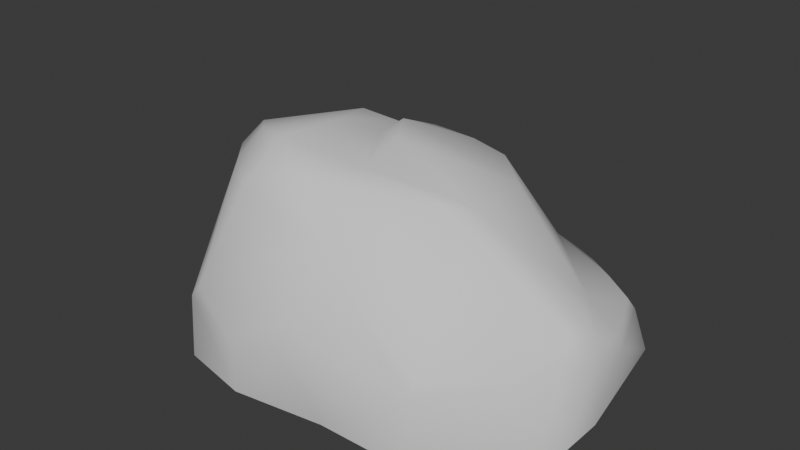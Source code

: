 # Source: rock_03.blend  (saved by Blender 4.4.32; exported with 4.5.12 LTS)
import bpy
from mathutils import Matrix  # noqa: F401  (used for matrix-valued properties, if any)

bpy.ops.wm.read_factory_settings(use_empty=True)
scene = bpy.context.scene
scene.name = 'Scene'

# ---- collections
col_rock_03 = bpy.data.collections.new('rock_03'); scene.collection.children.link(col_rock_03)

# ---- materials (node trees are filled in below, after node groups)
mat_rock_3_4 = bpy.data.materials.new('rock_3_4')

# ---- material node trees

# ---- world
world_world = bpy.data.worlds.new('World'); scene.world = world_world
world_world.use_nodes = True; world_world.node_tree.nodes.clear()
_N = world_world.node_tree.nodes; _L = world_world.node_tree.links
n0 = _N.new('ShaderNodeOutputWorld'); n0.name = 'World Output'; n0.location = (300, 300)
n1 = _N.new('ShaderNodeBackground'); n1.name = 'Background'; n1.location = (10, 300)
n1.inputs[0].default_value = (0.05088, 0.05088, 0.05088, 1.0)
_L.new(n1.outputs[0], n0.inputs[0])
n0.is_active_output = True
world_world.color = (0.05088, 0.05088, 0.05088)
world_world.sun_shadow_jitter_overblur = 0.0

# ---- meshes
me_rock_4 = bpy.data.meshes.new('Rock_4')
me_rock_4.from_pydata([(109.8, 163.8, 47.56), (137.8, 170.4, 0.0297), (58.83, 147.1, -0.01416), (-21.56, 120.4, 127.2), (132.1, 168.9, 34.98), (156.3, 169.1, 0.01008), (228.7, 123.5, -0.02443), (126.6, 154.9, 75.21), (214.0, 115.6, 52.14), (118.7, 150.5, 81.1), (178.5, 115.4, 80.92), (95.09, 137.0, 98.77), (220.7, 81.96, 83.7), (262.0, -2.258, 76.38), (257.6, -35.03, -0.02722), (217.2, 3.717, 116.6), (253.5, 1.299, 93.73), (265.1, -49.47, 98.11), (257.1, -89.73, 0.0244), (257.9, -46.6, 113.1), (261.4, -79.0, 93.42), (250.4, -59.71, 125.2), (250.0, -98.32, 107.3), (243.1, -114.2, 0.003345), (244.9, -79.06, 128.1), (229.3, -139.8, 98.37), (136.8, -76.07, 218.7), (115.0, -105.5, 228.5), (159.9, -218.9, 91.56), (155.6, -213.7, -0.01227), (166.3, -212.1, 108.6), (147.8, -229.7, 66.84), (41.29, -214.5, -0.007532), (7.057, -232.0, 77.79), (-69.16, -230.6, 0.003162), (34.22, -198.2, 195.8), (-4.489, -224.4, 109.0), (-60.28, -239.5, 69.34), (-152.1, -211.3, 79.13), (-156.4, -212.9, -0.008936), (-117.0, -228.3, 111.0), (-225.7, -109.3, 102.7), (-241.1, -98.09, -0.02284), (-293.2, -11.82, 0.01378), (-80.77, -188.6, 226.2), (-181.8, -104.3, 200.8), (-266.8, -33.2, 113.6), (-12.18, -169.8, 249.7), (-86.96, -149.3, 257.5), (-72.96, -139.7, 265.3), (6.915, -105.9, 241.3), (-160.6, -84.21, 235.6), (115.4, -88.67, 231.6), (-86.51, -33.17, 249.4), (-202.5, -43.39, 220.7), (-220.0, -63.25, 193.6), (-225.4, 48.77, 167.9), (-122.9, 42.28, 229.8), (-82.32, 56.43, 220.2), (-154.3, 80.87, 200.1), (-44.63, -17.25, 238.7), (10.75, -56.33, 260.4), (-57.75, 50.42, 206.3), (103.3, 35.15, 201.8), (-26.17, -1.026, 254.6), (47.45, 89.35, 201.6), (12.18, 78.96, 215.6), (46.58, 110.2, 177.6), (-24.99, 55.52, 229.9), (-15.79, 98.66, 196.1), (-44.83, 105.0, 148.8), (-80.04, 92.17, 191.4), (-91.23, 134.2, 119.7), (-142.6, 99.2, 187.1), (-111.0, 104.6, 182.9), (-162.4, 128.0, 122.6), (-42.74, 167.5, 97.86), (-13.36, 203.2, -0.007922), (-106.0, 192.9, 89.6), (-42.77, 201.5, 46.15), (-103.2, 205.4, 69.96), (-173.8, 207.4, 0.05957), (-177.6, 204.2, 71.82), (-184.1, 187.2, 93.52), (-235.6, 154.0, 92.08), (-238.7, 177.2, 50.63), (-217.3, 188.9, -0.02463), (-253.1, 154.6, 72.99), (-285.5, 113.6, 41.78), (-302.1, 61.94, 0.005896), (-279.5, 118.3, 64.5), (-296.5, 90.4, 41.03), (-250.5, 70.42, 108.3), (-290.5, 71.92, 72.67), (-269.1, 18.18, 107.1)], [], [(0, 1, 2), (2, 3, 0), (1, 0, 4), (4, 5, 1), (4, 6, 5), (4, 0, 7), (8, 6, 4), (4, 7, 8), (9, 7, 0), (0, 3, 9), (7, 9, 10), (10, 8, 7), (11, 10, 9), (11, 9, 3), (10, 12, 8), (6, 8, 13), (13, 8, 12), (13, 14, 6), (15, 12, 10), (10, 11, 15), (12, 16, 13), (16, 12, 15), (17, 14, 13), (17, 13, 16), (18, 14, 17), (16, 19, 17), (19, 16, 15), (17, 20, 18), (17, 19, 21), (21, 20, 17), (15, 21, 19), (22, 18, 20), (23, 18, 22), (20, 21, 24), (24, 22, 20), (22, 25, 23), (25, 22, 24), (24, 21, 26), (26, 21, 15), (24, 27, 25), (26, 27, 24), (28, 23, 25), (29, 23, 28), (25, 27, 30), (25, 30, 28), (28, 31, 29), (32, 29, 31), (31, 33, 32), (33, 31, 28), (34, 32, 33), (28, 30, 35), (35, 30, 27), (28, 36, 33), (35, 36, 28), (33, 37, 34), (37, 33, 36), (38, 34, 37), (39, 34, 38), (36, 40, 37), (40, 38, 37), (35, 40, 36), (39, 38, 41), (41, 38, 40), (41, 42, 39), (43, 42, 41), (44, 40, 35), (40, 45, 41), (44, 45, 40), (41, 46, 43), (46, 41, 45), (35, 47, 44), (27, 47, 35), (45, 44, 48), (44, 47, 49), (49, 48, 44), (50, 47, 27), (50, 49, 47), (51, 48, 49), (48, 51, 45), (27, 52, 50), (27, 26, 52), (49, 53, 51), (53, 49, 50), (45, 51, 54), (54, 51, 53), (54, 55, 45), (45, 55, 46), (55, 54, 56), (56, 46, 55), (53, 57, 54), (56, 54, 57), (57, 53, 58), (57, 59, 56), (58, 59, 57), (50, 60, 53), (58, 53, 60), (50, 52, 61), (60, 50, 61), (26, 61, 52), (60, 62, 58), (61, 26, 63), (15, 63, 26), (61, 64, 60), (63, 64, 61), (62, 60, 64), (63, 15, 65), (65, 15, 11), (66, 64, 63), (63, 65, 66), (11, 67, 65), (66, 65, 67), (67, 11, 3), (68, 64, 66), (64, 68, 62), (66, 69, 68), (67, 69, 66), (62, 68, 69), (69, 67, 70), (69, 70, 62), (3, 70, 67), (71, 58, 62), (62, 70, 71), (59, 58, 71), (70, 3, 72), (71, 73, 59), (73, 56, 59), (71, 70, 74), (73, 71, 74), (72, 74, 70), (75, 73, 74), (74, 72, 75), (56, 73, 75), (72, 3, 76), (3, 2, 76), (76, 2, 77), (76, 78, 72), (75, 72, 78), (77, 79, 76), (80, 79, 77), (76, 79, 80), (80, 78, 76), (77, 81, 80), (78, 80, 82), (82, 80, 81), (78, 83, 75), (82, 83, 78), (75, 83, 84), (84, 83, 82), (85, 82, 81), (81, 86, 85), (82, 87, 84), (87, 82, 85), (88, 85, 86), (87, 85, 88), (86, 89, 88), (84, 87, 90), (88, 90, 87), (88, 89, 91), (90, 88, 91), (91, 89, 43), (90, 92, 84), (84, 92, 75), (75, 92, 56), (91, 93, 90), (43, 93, 91), (92, 90, 93), (93, 43, 46), (56, 92, 94), (93, 94, 92), (94, 46, 56), (46, 94, 93)])
me_rock_4.polygons.foreach_set('use_smooth', [True] * 171)
_uv = me_rock_4.uv_layers.new(name='UVmap_0')
_uv.uv.foreach_set('vector', [0.4998, 0.2417, 0.5303, 0.2114, 0.5479, 0.2812, 0.5479, 0.2812, 0.457, 0.3789, 0.4998, 0.2417, 0.5303, 0.2114, 0.4998, 0.2417, 0.5049, 0.2153, 0.5049, 0.2153, 0.5254, 0.1885, 0.5303, 0.2114, 0.5049, 0.2153, 0.4846, 0.1133, 0.5254, 0.1885, 0.5049, 0.2153, 0.4998, 0.2417, 0.4749, 0.2334, 0.4573, 0.1494, 0.4846, 0.1133, 0.5049, 0.2153, 0.5049, 0.2153, 0.4749, 0.2334, 0.4573, 0.1494, 0.4746, 0.2437, 0.4749, 0.2334, 0.4998, 0.2417, 0.4998, 0.2417, 0.457, 0.3789, 0.4746, 0.2437, 0.4749, 0.2334, 0.4746, 0.2437, 0.45, 0.188, 0.45, 0.188, 0.4573, 0.1494, 0.4749, 0.2334, 0.4663, 0.2651, 0.45, 0.188, 0.4746, 0.2437, 0.4663, 0.2651, 0.4746, 0.2437, 0.457, 0.3789, 0.45, 0.188, 0.4216, 0.1519, 0.4573, 0.1494, 0.4846, 0.1133, 0.4573, 0.1494, 0.3542, 0.1035, 0.3542, 0.1035, 0.4573, 0.1494, 0.4216, 0.1519, 0.3542, 0.1035, 0.3418, 0.0293, 0.4846, 0.1133, 0.3547, 0.1504, 0.4216, 0.1519, 0.45, 0.188, 0.45, 0.188, 0.4663, 0.2651, 0.3547, 0.1504, 0.4216, 0.1519, 0.3552, 0.1172, 0.3542, 0.1035, 0.3552, 0.1172, 0.4216, 0.1519, 0.3547, 0.1504, 0.3101, 0.104, 0.3418, 0.0293, 0.3542, 0.1035, 0.3101, 0.104, 0.3542, 0.1035, 0.3552, 0.1172, 0.2581, 0.02441, 0.3418, 0.0293, 0.3101, 0.104, 0.3552, 0.1172, 0.3115, 0.1147, 0.3101, 0.104, 0.3115, 0.1147, 0.3552, 0.1172, 0.3547, 0.1504, 0.3101, 0.104, 0.2839, 0.09521, 0.2581, 0.02441, 0.3101, 0.104, 0.3115, 0.1147, 0.3013, 0.1191, 0.3013, 0.1191, 0.2839, 0.09521, 0.3101, 0.104, 0.3547, 0.1504, 0.3013, 0.1191, 0.3115, 0.1147, 0.2659, 0.1079, 0.2581, 0.02441, 0.2839, 0.09521, 0.196, 0.03857, 0.2581, 0.02441, 0.2659, 0.1079, 0.2839, 0.09521, 0.3013, 0.1191, 0.2852, 0.1201, 0.2852, 0.1201, 0.2659, 0.1079, 0.2839, 0.09521, 0.2659, 0.1079, 0.2249, 0.1162, 0.196, 0.03857, 0.2249, 0.1162, 0.2659, 0.1079, 0.2852, 0.1201, 0.2852, 0.1201, 0.3013, 0.1191, 0.2798, 0.229, 0.2798, 0.229, 0.3013, 0.1191, 0.3547, 0.1504, 0.2852, 0.1201, 0.2644, 0.2515, 0.2249, 0.1162, 0.2798, 0.229, 0.2644, 0.2515, 0.2852, 0.1201, 0.1487, 0.1709, 0.196, 0.03857, 0.2249, 0.1162, 0.08807, 0.1343, 0.196, 0.03857, 0.1487, 0.1709, 0.2249, 0.1162, 0.2644, 0.2515, 0.1606, 0.166, 0.2249, 0.1162, 0.1606, 0.166, 0.1487, 0.1709, 0.1487, 0.1709, 0.1261, 0.1753, 0.08807, 0.1343, 0.02423, 0.2427, 0.08807, 0.1343, 0.1261, 0.1753, 0.1261, 0.1753, 0.07562, 0.2886, 0.02423, 0.2427, 0.07562, 0.2886, 0.1261, 0.1753, 0.1487, 0.1709, 0.003956, 0.3647, 0.02423, 0.2427, 0.07562, 0.2886, 0.1487, 0.1709, 0.1606, 0.166, 0.1685, 0.2891, 0.1685, 0.2891, 0.1606, 0.166, 0.2644, 0.2515, 0.1487, 0.1709, 0.09418, 0.3018, 0.07562, 0.2886, 0.1685, 0.2891, 0.09418, 0.3018, 0.1487, 0.1709, 0.07562, 0.2886, 0.05975, 0.3501, 0.003956, 0.3647, 0.05975, 0.3501, 0.07562, 0.2886, 0.09418, 0.3018, 0.07629, 0.4355, 0.003956, 0.3647, 0.05975, 0.3501, 0.02417, 0.4653, 0.003956, 0.3647, 0.07629, 0.4355, 0.09418, 0.3018, 0.08014, 0.3994, 0.05975, 0.3501, 0.08014, 0.3994, 0.07629, 0.4355, 0.05975, 0.3501, 0.1685, 0.2891, 0.08014, 0.3994, 0.09418, 0.3018, 0.02417, 0.4653, 0.07629, 0.4355, 0.16, 0.5183, 0.16, 0.5183, 0.07629, 0.4355, 0.08014, 0.3994, 0.16, 0.5183, 0.1109, 0.5847, 0.02417, 0.4653, 0.21, 0.6489, 0.1109, 0.5847, 0.16, 0.5183, 0.1606, 0.3677, 0.08014, 0.3994, 0.1685, 0.2891, 0.08014, 0.3994, 0.2069, 0.4551, 0.16, 0.5183, 0.1606, 0.3677, 0.2069, 0.4551, 0.08014, 0.3994, 0.16, 0.5183, 0.2268, 0.5564, 0.21, 0.6489, 0.2268, 0.5564, 0.16, 0.5183, 0.2069, 0.4551, 0.1685, 0.2891, 0.1909, 0.3286, 0.1606, 0.3677, 0.2644, 0.2515, 0.1909, 0.3286, 0.1685, 0.2891, 0.2069, 0.4551, 0.1606, 0.3677, 0.191, 0.3765, 0.1606, 0.3677, 0.1909, 0.3286, 0.1987, 0.3765, 0.1987, 0.3765, 0.191, 0.3765, 0.1606, 0.3677, 0.2336, 0.3242, 0.1909, 0.3286, 0.2644, 0.2515, 0.2336, 0.3242, 0.1987, 0.3765, 0.1909, 0.3286, 0.2327, 0.4375, 0.191, 0.3765, 0.1987, 0.3765, 0.191, 0.3765, 0.2327, 0.4375, 0.2069, 0.4551, 0.2644, 0.2515, 0.2754, 0.2446, 0.2336, 0.3242, 0.2644, 0.2515, 0.2798, 0.229, 0.2754, 0.2446, 0.1987, 0.3765, 0.2825, 0.3916, 0.2327, 0.4375, 0.2825, 0.3916, 0.1987, 0.3765, 0.2336, 0.3242, 0.2069, 0.4551, 0.2327, 0.4375, 0.2498, 0.4692, 0.2498, 0.4692, 0.2327, 0.4375, 0.2825, 0.3916, 0.2498, 0.4692, 0.2306, 0.4854, 0.2069, 0.4551, 0.2069, 0.4551, 0.2306, 0.4854, 0.2268, 0.5564, 0.2306, 0.4854, 0.2498, 0.4692, 0.3081, 0.5203, 0.3081, 0.5203, 0.2268, 0.5564, 0.2306, 0.4854, 0.2825, 0.3916, 0.3342, 0.4307, 0.2498, 0.4692, 0.3081, 0.5203, 0.2498, 0.4692, 0.3342, 0.4307, 0.3342, 0.4307, 0.2825, 0.3916, 0.355, 0.4038, 0.3342, 0.4307, 0.3535, 0.4678, 0.3081, 0.5203, 0.355, 0.4038, 0.3535, 0.4678, 0.3342, 0.4307, 0.2336, 0.3242, 0.2996, 0.3701, 0.2825, 0.3916, 0.355, 0.4038, 0.2825, 0.3916, 0.2996, 0.3701, 0.2336, 0.3242, 0.2754, 0.2446, 0.2693, 0.3335, 0.2996, 0.3701, 0.2336, 0.3242, 0.2693, 0.3335, 0.2798, 0.229, 0.2693, 0.3335, 0.2754, 0.2446, 0.2996, 0.3701, 0.3589, 0.3877, 0.355, 0.4038, 0.2693, 0.3335, 0.2798, 0.229, 0.3635, 0.2651, 0.3547, 0.1504, 0.3635, 0.2651, 0.2798, 0.229, 0.2693, 0.3335, 0.3091, 0.3608, 0.2996, 0.3701, 0.3635, 0.2651, 0.3091, 0.3608, 0.2693, 0.3335, 0.3589, 0.3877, 0.2996, 0.3701, 0.3091, 0.3608, 0.3635, 0.2651, 0.3547, 0.1504, 0.397, 0.3179, 0.397, 0.3179, 0.3547, 0.1504, 0.4663, 0.2651, 0.3833, 0.3452, 0.3091, 0.3608, 0.3635, 0.2651, 0.3635, 0.2651, 0.397, 0.3179, 0.3833, 0.3452, 0.4663, 0.2651, 0.4148, 0.3179, 0.397, 0.3179, 0.3833, 0.3452, 0.397, 0.3179, 0.4148, 0.3179, 0.4148, 0.3179, 0.4663, 0.2651, 0.457, 0.3789, 0.3584, 0.3623, 0.3091, 0.3608, 0.3833, 0.3452, 0.3091, 0.3608, 0.3584, 0.3623, 0.3589, 0.3877, 0.3833, 0.3452, 0.4019, 0.3687, 0.3584, 0.3623, 0.4148, 0.3179, 0.4019, 0.3687, 0.3833, 0.3452, 0.3589, 0.3877, 0.3584, 0.3623, 0.4019, 0.3687, 0.4019, 0.3687, 0.4148, 0.3179, 0.426, 0.396, 0.4019, 0.3687, 0.426, 0.396, 0.3589, 0.3877, 0.457, 0.3789, 0.426, 0.396, 0.4148, 0.3179, 0.3853, 0.4146, 0.355, 0.4038, 0.3589, 0.3877, 0.3589, 0.3877, 0.426, 0.396, 0.3853, 0.4146, 0.3535, 0.4678, 0.355, 0.4038, 0.3853, 0.4146, 0.426, 0.396, 0.457, 0.3789, 0.4348, 0.4517, 0.3853, 0.4146, 0.3677, 0.4639, 0.3535, 0.4678, 0.3677, 0.4639, 0.3081, 0.5203, 0.3535, 0.4678, 0.3853, 0.4146, 0.426, 0.396, 0.3821, 0.4395, 0.3677, 0.4639, 0.3853, 0.4146, 0.3821, 0.4395, 0.4348, 0.4517, 0.3821, 0.4395, 0.426, 0.396, 0.396, 0.5078, 0.3677, 0.4639, 0.3821, 0.4395, 0.3821, 0.4395, 0.4348, 0.4517, 0.396, 0.5078, 0.3081, 0.5203, 0.3677, 0.4639, 0.396, 0.5078, 0.4348, 0.4517, 0.457, 0.3789, 0.4807, 0.4351, 0.457, 0.3789, 0.5918, 0.3936, 0.4807, 0.4351, 0.4807, 0.4351, 0.5918, 0.3936, 0.5664, 0.4717, 0.4807, 0.4351, 0.4678, 0.4937, 0.4348, 0.4517, 0.396, 0.5078, 0.4348, 0.4517, 0.4678, 0.4937, 0.5664, 0.4717, 0.5215, 0.4712, 0.4807, 0.4351, 0.4805, 0.5056, 0.5215, 0.4712, 0.5664, 0.4717, 0.4807, 0.4351, 0.5215, 0.4712, 0.4805, 0.5056, 0.4805, 0.5056, 0.4678, 0.4937, 0.4807, 0.4351, 0.5664, 0.4717, 0.4834, 0.5906, 0.4805, 0.5056, 0.4678, 0.4937, 0.4805, 0.5056, 0.4446, 0.5571, 0.4446, 0.5571, 0.4805, 0.5056, 0.4834, 0.5906, 0.4678, 0.4937, 0.4282, 0.5491, 0.396, 0.5078, 0.4446, 0.5571, 0.4282, 0.5491, 0.4678, 0.4937, 0.396, 0.5078, 0.4282, 0.5491, 0.3843, 0.5771, 0.3843, 0.5771, 0.4282, 0.5491, 0.4446, 0.5571, 0.4031, 0.6016, 0.4446, 0.5571, 0.4834, 0.5906, 0.4834, 0.5906, 0.438, 0.6311, 0.4031, 0.6016, 0.4446, 0.5571, 0.3789, 0.5955, 0.3843, 0.5771, 0.3789, 0.5955, 0.4446, 0.5571, 0.4031, 0.6016, 0.3374, 0.6284, 0.4031, 0.6016, 0.438, 0.6311, 0.3789, 0.5955, 0.4031, 0.6016, 0.3374, 0.6284, 0.438, 0.6311, 0.2969, 0.6692, 0.3374, 0.6284, 0.3843, 0.5771, 0.3789, 0.5955, 0.3423, 0.6133, 0.3374, 0.6284, 0.3423, 0.6133, 0.3789, 0.5955, 0.3374, 0.6284, 0.2969, 0.6692, 0.3118, 0.6345, 0.3423, 0.6133, 0.3374, 0.6284, 0.3118, 0.6345, 0.3118, 0.6345, 0.2969, 0.6692, 0.21, 0.6489, 0.3423, 0.6133, 0.3171, 0.5649, 0.3843, 0.5771, 0.3843, 0.5771, 0.3171, 0.5649, 0.396, 0.5078, 0.396, 0.5078, 0.3171, 0.5649, 0.3081, 0.5203, 0.3118, 0.6345, 0.3003, 0.6104, 0.3423, 0.6133, 0.21, 0.6489, 0.3003, 0.6104, 0.3118, 0.6345, 0.3171, 0.5649, 0.3423, 0.6133, 0.3003, 0.6104, 0.3003, 0.6104, 0.21, 0.6489, 0.2268, 0.5564, 0.3081, 0.5203, 0.3171, 0.5649, 0.2681, 0.5674, 0.3003, 0.6104, 0.2681, 0.5674, 0.3171, 0.5649, 0.2681, 0.5674, 0.2268, 0.5564, 0.3081, 0.5203, 0.2268, 0.5564, 0.2681, 0.5674, 0.3003, 0.6104])
_uv.active_render = True
_uv = me_rock_4.uv_layers.new(name='LightMapUV')
_uv.uv.foreach_set('vector', [0.8379, 0.3398, 0.8892, 0.2939, 0.9185, 0.3999, 0.9185, 0.3999, 0.7661, 0.5491, 0.8379, 0.3398, 0.8892, 0.2939, 0.8379, 0.3398, 0.8467, 0.2998, 0.8467, 0.2998, 0.8809, 0.2588, 0.8892, 0.2939, 0.8467, 0.2998, 0.812, 0.144, 0.8809, 0.2588, 0.8467, 0.2998, 0.8379, 0.3398, 0.7959, 0.3271, 0.7666, 0.1992, 0.812, 0.144, 0.8467, 0.2998, 0.8467, 0.2998, 0.7959, 0.3271, 0.7666, 0.1992, 0.7954, 0.3428, 0.7959, 0.3271, 0.8379, 0.3398, 0.8379, 0.3398, 0.7661, 0.5491, 0.7954, 0.3428, 0.7959, 0.3271, 0.7954, 0.3428, 0.7544, 0.2583, 0.7544, 0.2583, 0.7666, 0.1992, 0.7959, 0.3271, 0.7817, 0.3755, 0.7544, 0.2583, 0.7954, 0.3428, 0.7817, 0.3755, 0.7954, 0.3428, 0.7661, 0.5491, 0.7544, 0.2583, 0.707, 0.2031, 0.7666, 0.1992, 0.812, 0.144, 0.7666, 0.1992, 0.5938, 0.1294, 0.5938, 0.1294, 0.7666, 0.1992, 0.707, 0.2031, 0.5938, 0.1294, 0.5732, 0.01562, 0.812, 0.144, 0.5947, 0.2007, 0.707, 0.2031, 0.7544, 0.2583, 0.7544, 0.2583, 0.7817, 0.3755, 0.5947, 0.2007, 0.707, 0.2031, 0.5957, 0.1504, 0.5938, 0.1294, 0.5957, 0.1504, 0.707, 0.2031, 0.5947, 0.2007, 0.5205, 0.1299, 0.5732, 0.01562, 0.5938, 0.1294, 0.5205, 0.1299, 0.5938, 0.1294, 0.5957, 0.1504, 0.4331, 0.008301, 0.5732, 0.01562, 0.5205, 0.1299, 0.5957, 0.1504, 0.5225, 0.1465, 0.5205, 0.1299, 0.5225, 0.1465, 0.5957, 0.1504, 0.5947, 0.2007, 0.5205, 0.1299, 0.4766, 0.1167, 0.4331, 0.008301, 0.5205, 0.1299, 0.5225, 0.1465, 0.5054, 0.1528, 0.5054, 0.1528, 0.4766, 0.1167, 0.5205, 0.1299, 0.5947, 0.2007, 0.5054, 0.1528, 0.5225, 0.1465, 0.4463, 0.1362, 0.4331, 0.008301, 0.4766, 0.1167, 0.3293, 0.02979, 0.4331, 0.008301, 0.4463, 0.1362, 0.4766, 0.1167, 0.5054, 0.1528, 0.4785, 0.1548, 0.4785, 0.1548, 0.4463, 0.1362, 0.4766, 0.1167, 0.4463, 0.1362, 0.3774, 0.1479, 0.3293, 0.02979, 0.3774, 0.1479, 0.4463, 0.1362, 0.4785, 0.1548, 0.4785, 0.1548, 0.5054, 0.1528, 0.4695, 0.3208, 0.4695, 0.3208, 0.5054, 0.1528, 0.5947, 0.2007, 0.4785, 0.1548, 0.4436, 0.3545, 0.3774, 0.1479, 0.4695, 0.3208, 0.4436, 0.3545, 0.4785, 0.1548, 0.25, 0.2319, 0.3293, 0.02979, 0.3774, 0.1479, 0.1486, 0.1758, 0.3293, 0.02979, 0.25, 0.2319, 0.3774, 0.1479, 0.4436, 0.3545, 0.27, 0.2241, 0.3774, 0.1479, 0.27, 0.2241, 0.25, 0.2319, 0.25, 0.2319, 0.2123, 0.2388, 0.1486, 0.1758, 0.04175, 0.3413, 0.1486, 0.1758, 0.2123, 0.2388, 0.2123, 0.2388, 0.1277, 0.4116, 0.04175, 0.3413, 0.1277, 0.4116, 0.2123, 0.2388, 0.25, 0.2319, 0.007812, 0.5276, 0.04175, 0.3413, 0.1277, 0.4116, 0.25, 0.2319, 0.27, 0.2241, 0.2832, 0.4121, 0.2832, 0.4121, 0.27, 0.2241, 0.4436, 0.3545, 0.25, 0.2319, 0.1588, 0.4312, 0.1277, 0.4116, 0.2832, 0.4121, 0.1588, 0.4312, 0.25, 0.2319, 0.1277, 0.4116, 0.1012, 0.5051, 0.007812, 0.5276, 0.1012, 0.5051, 0.1277, 0.4116, 0.1588, 0.4312, 0.1289, 0.6353, 0.007812, 0.5276, 0.1012, 0.5051, 0.04166, 0.6809, 0.007812, 0.5276, 0.1289, 0.6353, 0.1588, 0.4312, 0.1353, 0.5806, 0.1012, 0.5051, 0.1353, 0.5806, 0.1289, 0.6353, 0.1012, 0.5051, 0.2832, 0.4121, 0.1353, 0.5806, 0.1588, 0.4312, 0.04166, 0.6809, 0.1289, 0.6353, 0.269, 0.7621, 0.269, 0.7621, 0.1289, 0.6353, 0.1353, 0.5806, 0.269, 0.7621, 0.1868, 0.8632, 0.04166, 0.6809, 0.3525, 0.9613, 0.1868, 0.8632, 0.269, 0.7621, 0.27, 0.5322, 0.1353, 0.5806, 0.2832, 0.4121, 0.1353, 0.5806, 0.3474, 0.6658, 0.269, 0.7621, 0.27, 0.5322, 0.3474, 0.6658, 0.1353, 0.5806, 0.269, 0.7621, 0.3809, 0.8199, 0.3525, 0.9613, 0.3809, 0.8199, 0.269, 0.7621, 0.3474, 0.6658, 0.2832, 0.4121, 0.3208, 0.4727, 0.27, 0.5322, 0.4436, 0.3545, 0.3208, 0.4727, 0.2832, 0.4121, 0.3474, 0.6658, 0.27, 0.5322, 0.321, 0.5457, 0.27, 0.5322, 0.3208, 0.4727, 0.3337, 0.5454, 0.3337, 0.5454, 0.321, 0.5457, 0.27, 0.5322, 0.3921, 0.4663, 0.3208, 0.4727, 0.4436, 0.3545, 0.3921, 0.4663, 0.3337, 0.5454, 0.3208, 0.4727, 0.3904, 0.6384, 0.321, 0.5457, 0.3337, 0.5454, 0.321, 0.5457, 0.3904, 0.6384, 0.3474, 0.6658, 0.4436, 0.3545, 0.4624, 0.3447, 0.3921, 0.4663, 0.4436, 0.3545, 0.4695, 0.3208, 0.4624, 0.3447, 0.3337, 0.5454, 0.4739, 0.5688, 0.3904, 0.6384, 0.4739, 0.5688, 0.3337, 0.5454, 0.3921, 0.4663, 0.3474, 0.6658, 0.3904, 0.6384, 0.4192, 0.687, 0.4192, 0.687, 0.3904, 0.6384, 0.4739, 0.5688, 0.4192, 0.687, 0.3872, 0.7117, 0.3474, 0.6658, 0.3474, 0.6658, 0.3872, 0.7117, 0.3809, 0.8199, 0.3872, 0.7117, 0.4192, 0.687, 0.5171, 0.765, 0.5171, 0.765, 0.3809, 0.8199, 0.3872, 0.7117, 0.4739, 0.5688, 0.5605, 0.6279, 0.4192, 0.687, 0.5171, 0.765, 0.4192, 0.687, 0.5605, 0.6279, 0.5605, 0.6279, 0.4739, 0.5688, 0.5952, 0.5874, 0.5605, 0.6279, 0.5928, 0.6848, 0.5171, 0.765, 0.5952, 0.5874, 0.5928, 0.6848, 0.5605, 0.6279, 0.3921, 0.4663, 0.5024, 0.5359, 0.4739, 0.5688, 0.5952, 0.5874, 0.4739, 0.5688, 0.5024, 0.5359, 0.3921, 0.4663, 0.4624, 0.3447, 0.4519, 0.4795, 0.5024, 0.5359, 0.3921, 0.4663, 0.4519, 0.4795, 0.4695, 0.3208, 0.4519, 0.4795, 0.4624, 0.3447, 0.5024, 0.5359, 0.6016, 0.5627, 0.5952, 0.5874, 0.4519, 0.4795, 0.4695, 0.3208, 0.6094, 0.3755, 0.5947, 0.2007, 0.6094, 0.3755, 0.4695, 0.3208, 0.4519, 0.4795, 0.5181, 0.5215, 0.5024, 0.5359, 0.6094, 0.3755, 0.5181, 0.5215, 0.4519, 0.4795, 0.6016, 0.5627, 0.5024, 0.5359, 0.5181, 0.5215, 0.6094, 0.3755, 0.5947, 0.2007, 0.666, 0.4561, 0.666, 0.4561, 0.5947, 0.2007, 0.7817, 0.3755, 0.6426, 0.4976, 0.5181, 0.5215, 0.6094, 0.3755, 0.6094, 0.3755, 0.666, 0.4561, 0.6426, 0.4976, 0.7817, 0.3755, 0.6953, 0.4561, 0.666, 0.4561, 0.6426, 0.4976, 0.666, 0.4561, 0.6953, 0.4561, 0.6953, 0.4561, 0.7817, 0.3755, 0.7661, 0.5491, 0.6011, 0.5237, 0.5181, 0.5215, 0.6426, 0.4976, 0.5181, 0.5215, 0.6011, 0.5237, 0.6016, 0.5627, 0.6426, 0.4976, 0.6738, 0.5339, 0.6011, 0.5237, 0.6953, 0.4561, 0.6738, 0.5339, 0.6426, 0.4976, 0.6016, 0.5627, 0.6011, 0.5237, 0.6738, 0.5339, 0.6738, 0.5339, 0.6953, 0.4561, 0.7144, 0.5754, 0.6738, 0.5339, 0.7144, 0.5754, 0.6016, 0.5627, 0.7661, 0.5491, 0.7144, 0.5754, 0.6953, 0.4561, 0.646, 0.6033, 0.5952, 0.5874, 0.6016, 0.5627, 0.6016, 0.5627, 0.7144, 0.5754, 0.646, 0.6033, 0.5928, 0.6848, 0.5952, 0.5874, 0.646, 0.6033, 0.7144, 0.5754, 0.7661, 0.5491, 0.729, 0.6602, 0.646, 0.6033, 0.6167, 0.6785, 0.5928, 0.6848, 0.6167, 0.6785, 0.5171, 0.765, 0.5928, 0.6848, 0.646, 0.6033, 0.7144, 0.5754, 0.6406, 0.6414, 0.6167, 0.6785, 0.646, 0.6033, 0.6406, 0.6414, 0.729, 0.6602, 0.6406, 0.6414, 0.7144, 0.5754, 0.6641, 0.7461, 0.6167, 0.6785, 0.6406, 0.6414, 0.6406, 0.6414, 0.729, 0.6602, 0.6641, 0.7461, 0.5171, 0.765, 0.6167, 0.6785, 0.6641, 0.7461, 0.729, 0.6602, 0.7661, 0.5491, 0.8057, 0.635, 0.7661, 0.5491, 0.9922, 0.5718, 0.8057, 0.635, 0.8057, 0.635, 0.9922, 0.5718, 0.9492, 0.6904, 0.8057, 0.635, 0.7842, 0.7241, 0.729, 0.6602, 0.6641, 0.7461, 0.729, 0.6602, 0.7842, 0.7241, 0.9492, 0.6904, 0.874, 0.6899, 0.8057, 0.635, 0.8057, 0.7427, 0.874, 0.6899, 0.9492, 0.6904, 0.8057, 0.635, 0.874, 0.6899, 0.8057, 0.7427, 0.8057, 0.7427, 0.7842, 0.7241, 0.8057, 0.635, 0.9492, 0.6904, 0.8101, 0.8722, 0.8057, 0.7427, 0.7842, 0.7241, 0.8057, 0.7427, 0.7451, 0.8212, 0.7451, 0.8212, 0.8057, 0.7427, 0.8101, 0.8722, 0.7842, 0.7241, 0.7183, 0.8088, 0.6641, 0.7461, 0.7451, 0.8212, 0.7183, 0.8088, 0.7842, 0.7241, 0.6641, 0.7461, 0.7183, 0.8088, 0.6445, 0.8518, 0.6445, 0.8518, 0.7183, 0.8088, 0.7451, 0.8212, 0.6758, 0.8891, 0.7451, 0.8212, 0.8101, 0.8722, 0.8101, 0.8722, 0.7344, 0.9341, 0.6758, 0.8891, 0.7451, 0.8212, 0.6353, 0.8799, 0.6445, 0.8518, 0.6353, 0.8799, 0.7451, 0.8212, 0.6758, 0.8891, 0.5659, 0.9299, 0.6758, 0.8891, 0.7344, 0.9341, 0.6353, 0.8799, 0.6758, 0.8891, 0.5659, 0.9299, 0.7344, 0.9341, 0.498, 0.9922, 0.5659, 0.9299, 0.6445, 0.8518, 0.6353, 0.8799, 0.5742, 0.9069, 0.5659, 0.9299, 0.5742, 0.9069, 0.6353, 0.8799, 0.5659, 0.9299, 0.498, 0.9922, 0.5229, 0.9393, 0.5742, 0.9069, 0.5659, 0.9299, 0.5229, 0.9393, 0.5229, 0.9393, 0.498, 0.9922, 0.3525, 0.9613, 0.5742, 0.9069, 0.5322, 0.8334, 0.6445, 0.8518, 0.6445, 0.8518, 0.5322, 0.8334, 0.6641, 0.7461, 0.6641, 0.7461, 0.5322, 0.8334, 0.5171, 0.765, 0.5229, 0.9393, 0.5039, 0.9023, 0.5742, 0.9069, 0.3525, 0.9613, 0.5039, 0.9023, 0.5229, 0.9393, 0.5322, 0.8334, 0.5742, 0.9069, 0.5039, 0.9023, 0.5039, 0.9023, 0.3525, 0.9613, 0.3809, 0.8199, 0.5171, 0.765, 0.5322, 0.8334, 0.45, 0.8368, 0.5039, 0.9023, 0.45, 0.8368, 0.5322, 0.8334, 0.45, 0.8368, 0.3809, 0.8199, 0.5171, 0.765, 0.3809, 0.8199, 0.45, 0.8368, 0.5039, 0.9023])
me_rock_4.materials.append(None)
me_rock_4.update()
me_rock_4.normals_split_custom_set([tuple(v) for v in zip(*[iter([-0.181, 0.9681, 0.1732, -0.07846, 0.9966, 0.02355, 0.02357, 0.9818, 0.1885, 0.02357, 0.9818, 0.1885, 0.04729, 0.843, 0.5358, -0.181, 0.9681, 0.1732, -0.07846, 0.9966, 0.02355, -0.181, 0.9681, 0.1732, 0.1262, 0.9706, 0.2052, 0.1262, 0.9706, 0.2052, 0.3768, 0.887, 0.2669, -0.07846, 0.9966, 0.02355, 0.1262, 0.9706, 0.2052, 0.7542, 0.6128, 0.2357, 0.3768, 0.887, 0.2669, 0.1262, 0.9706, 0.2052, -0.181, 0.9681, 0.1732, 0.1808, 0.8098, 0.5582, 0.6539, 0.646, 0.3939, 0.7542, 0.6128, 0.2357, 0.1262, 0.9706, 0.2052, 0.1262, 0.9706, 0.2052, 0.1808, 0.8098, 0.5582, 0.6539, 0.646, 0.3939, 0.1103, 0.7485, 0.6539, 0.1808, 0.8098, 0.5582, -0.181, 0.9681, 0.1732, -0.181, 0.9681, 0.1732, 0.04729, 0.843, 0.5358, 0.1103, 0.7485, 0.6539, 0.1808, 0.8098, 0.5582, 0.1103, 0.7485, 0.6539, 0.379, 0.5527, 0.7422, 0.379, 0.5527, 0.7422, 0.6539, 0.646, 0.3939, 0.1808, 0.8098, 0.5582, 0.2366, 0.7179, 0.6548, 0.379, 0.5527, 0.7422, 0.1103, 0.7485, 0.6539, 0.2366, 0.7179, 0.6548, 0.1103, 0.7485, 0.6539, 0.04729, 0.843, 0.5358, 0.379, 0.5527, 0.7422, 0.6142, 0.4646, 0.6378, 0.6539, 0.646, 0.3939, 0.7542, 0.6128, 0.2357, 0.6539, 0.646, 0.3939, 0.9646, 0.2274, 0.1333, 0.9646, 0.2274, 0.1333, 0.6539, 0.646, 0.3939, 0.6142, 0.4646, 0.6378, 0.9646, 0.2274, 0.1333, 0.993, 0.07093, -0.09457, 0.7542, 0.6128, 0.2357, 0.5206, 0.3944, 0.7572, 0.6142, 0.4646, 0.6378, 0.379, 0.5527, 0.7422, 0.379, 0.5527, 0.7422, 0.2366, 0.7179, 0.6548, 0.5206, 0.3944, 0.7572, 0.6142, 0.4646, 0.6378, 0.7463, 0.3378, 0.5735, 0.9646, 0.2274, 0.1333, 0.7463, 0.3378, 0.5735, 0.6142, 0.4646, 0.6378, 0.5206, 0.3944, 0.7572, 0.9754, 0.007831, 0.2203, 0.993, 0.07093, -0.09457, 0.9646, 0.2274, 0.1333, 0.9754, 0.007831, 0.2203, 0.9646, 0.2274, 0.1333, 0.7463, 0.3378, 0.5735, 0.9567, -0.2901, -0.0235, 0.993, 0.07093, -0.09457, 0.9754, 0.007831, 0.2203, 0.7463, 0.3378, 0.5735, 0.7868, 0.181, 0.5901, 0.9754, 0.007831, 0.2203, 0.7868, 0.181, 0.5901, 0.7463, 0.3378, 0.5735, 0.5206, 0.3944, 0.7572, 0.9754, 0.007831, 0.2203, 0.9459, -0.2838, 0.1576, 0.9567, -0.2901, -0.0235, 0.9754, 0.007831, 0.2203, 0.7868, 0.181, 0.5901, 0.7546, 0.07072, 0.6524, 0.7546, 0.07072, 0.6524, 0.9459, -0.2838, 0.1576, 0.9754, 0.007831, 0.2203, 0.5206, 0.3944, 0.7572, 0.7546, 0.07072, 0.6524, 0.7868, 0.181, 0.5901, 0.8403, -0.4241, 0.3377, 0.9567, -0.2901, -0.0235, 0.9459, -0.2838, 0.1576, 0.8283, -0.5601, -0.01578, 0.9567, -0.2901, -0.0235, 0.8403, -0.4241, 0.3377, 0.9459, -0.2838, 0.1576, 0.7546, 0.07072, 0.6524, 0.7393, -0.2595, 0.6213, 0.7393, -0.2595, 0.6213, 0.8403, -0.4241, 0.3377, 0.9459, -0.2838, 0.1576, 0.8403, -0.4241, 0.3377, 0.7775, -0.5577, 0.2906, 0.8283, -0.5601, -0.01578, 0.7775, -0.5577, 0.2906, 0.8403, -0.4241, 0.3377, 0.7393, -0.2595, 0.6213, 0.7393, -0.2595, 0.6213, 0.7546, 0.07072, 0.6524, 0.553, 0.079, 0.8294, 0.553, 0.079, 0.8294, 0.7546, 0.07072, 0.6524, 0.5206, 0.3944, 0.7572, 0.7393, -0.2595, 0.6213, 0.4084, -0.3376, 0.8481, 0.7775, -0.5577, 0.2906, 0.553, 0.079, 0.8294, 0.4084, -0.3376, 0.8481, 0.7393, -0.2595, 0.6213, 0.4646, -0.8741, 0.1418, 0.8283, -0.5601, -0.01578, 0.7775, -0.5577, 0.2906, 0.4574, -0.8752, -0.1577, 0.8283, -0.5601, -0.01578, 0.4646, -0.8741, 0.1418, 0.7775, -0.5577, 0.2906, 0.4084, -0.3376, 0.8481, 0.5352, -0.7555, 0.3778, 0.7775, -0.5577, 0.2906, 0.5352, -0.7555, 0.3778, 0.4646, -0.8741, 0.1418, 0.4646, -0.8741, 0.1418, 0.3397, -0.94, 0.03162, 0.4574, -0.8752, -0.1577, 0.05525, -0.9788, -0.1973, 0.4574, -0.8752, -0.1577, 0.3397, -0.94, 0.03162, 0.3397, -0.94, 0.03162, 0.07894, -0.9949, 0.06315, 0.05525, -0.9788, -0.1973, 0.07894, -0.9949, 0.06315, 0.3397, -0.94, 0.03162, 0.4646, -0.8741, 0.1418, -0.07882, -0.9931, -0.08674, 0.05525, -0.9788, -0.1973, 0.07894, -0.9949, 0.06315, 0.4646, -0.8741, 0.1418, 0.5352, -0.7555, 0.3778, 0.2197, -0.8317, 0.51, 0.2197, -0.8317, 0.51, 0.5352, -0.7555, 0.3778, 0.4084, -0.3376, 0.8481, 0.4646, -0.8741, 0.1418, 0.05517, -0.9618, 0.2681, 0.07894, -0.9949, 0.06315, 0.2197, -0.8317, 0.51, 0.05517, -0.9618, 0.2681, 0.4646, -0.8741, 0.1418, 0.07894, -0.9949, 0.06315, -0.04717, -0.9981, 0.03925, -0.07882, -0.9931, -0.08674, -0.04717, -0.9981, 0.03925, 0.07894, -0.9949, 0.06315, 0.05517, -0.9618, 0.2681, -0.5983, -0.7872, 0.1496, -0.07882, -0.9931, -0.08674, -0.04717, -0.9981, 0.03925, -0.5449, -0.8372, 0.04736, -0.07882, -0.9931, -0.08674, -0.5983, -0.7872, 0.1496, 0.05517, -0.9618, 0.2681, -0.3717, -0.9016, 0.2214, -0.04717, -0.9981, 0.03925, -0.3717, -0.9016, 0.2214, -0.5983, -0.7872, 0.1496, -0.04717, -0.9981, 0.03925, 0.2197, -0.8317, 0.51, -0.3717, -0.9016, 0.2214, 0.05517, -0.9618, 0.2681, -0.5449, -0.8372, 0.04736, -0.5983, -0.7872, 0.1496, -0.8027, -0.551, 0.2282, -0.8027, -0.551, 0.2282, -0.5983, -0.7872, 0.1496, -0.3717, -0.9016, 0.2214, -0.8027, -0.551, 0.2282, -0.8328, -0.55, 0.06289, -0.5449, -0.8372, 0.04736, -0.9449, -0.2913, 0.1497, -0.8328, -0.55, 0.06289, -0.8027, -0.551, 0.2282, -0.2846, -0.7827, 0.5534, -0.3717, -0.9016, 0.2214, 0.2197, -0.8317, 0.51, -0.3717, -0.9016, 0.2214, -0.6772, -0.5433, 0.4961, -0.8027, -0.551, 0.2282, -0.2846, -0.7827, 0.5534, -0.6772, -0.5433, 0.4961, -0.3717, -0.9016, 0.2214, -0.8027, -0.551, 0.2282, -0.9039, -0.2515, 0.3459, -0.9449, -0.2913, 0.1497, -0.9039, -0.2515, 0.3459, -0.8027, -0.551, 0.2282, -0.6772, -0.5433, 0.4961, 0.2197, -0.8317, 0.51, 0.1809, -0.4955, 0.8495, -0.2846, -0.7827, 0.5534, 0.4084, -0.3376, 0.8481, 0.1809, -0.4955, 0.8495, 0.2197, -0.8317, 0.51, -0.6772, -0.5433, 0.4961, -0.2846, -0.7827, 0.5534, -0.3472, -0.4813, 0.8048, -0.2846, -0.7827, 0.5534, 0.1809, -0.4955, 0.8495, -0.05495, -0.1807, 0.982, -0.05495, -0.1807, 0.982, -0.3472, -0.4813, 0.8048, -0.2846, -0.7827, 0.5534, 0.1025, -0.04729, 0.9936, 0.1809, -0.4955, 0.8495, 0.4084, -0.3376, 0.8481, 0.1025, -0.04729, 0.9936, -0.05495, -0.1807, 0.982, 0.1809, -0.4955, 0.8495, -0.4728, -0.197, 0.8589, -0.3472, -0.4813, 0.8048, -0.05495, -0.1807, 0.982, -0.3472, -0.4813, 0.8048, -0.4728, -0.197, 0.8589, -0.6772, -0.5433, 0.4961, 0.4084, -0.3376, 0.8481, 0.37, 5.234e-06, 0.929, 0.1025, -0.04729, 0.9936, 0.4084, -0.3376, 0.8481, 0.553, 0.079, 0.8294, 0.37, 5.234e-06, 0.929, -0.05495, -0.1807, 0.982, -0.02356, 0.1809, 0.9832, -0.4728, -0.197, 0.8589, -0.02356, 0.1809, 0.9832, -0.05495, -0.1807, 0.982, 0.1025, -0.04729, 0.9936, -0.6772, -0.5433, 0.4961, -0.4728, -0.197, 0.8589, -0.6062, -0.007907, 0.7952, -0.6062, -0.007907, 0.7952, -0.4728, -0.197, 0.8589, -0.02356, 0.1809, 0.9832, -0.6062, -0.007907, 0.7952, -0.8084, -0.3532, 0.4709, -0.6772, -0.5433, 0.4961, -0.6772, -0.5433, 0.4961, -0.8084, -0.3532, 0.4709, -0.9039, -0.2515, 0.3459, -0.8084, -0.3532, 0.4709, -0.6062, -0.007907, 0.7952, -0.6845, 0.3934, 0.6137, -0.6845, 0.3934, 0.6137, -0.9039, -0.2515, 0.3459, -0.8084, -0.3532, 0.4709, -0.02356, 0.1809, 0.9832, -0.1655, 0.3703, 0.914, -0.6062, -0.007907, 0.7952, -0.6845, 0.3934, 0.6137, -0.6062, -0.007907, 0.7952, -0.1655, 0.3703, 0.914, -0.1655, 0.3703, 0.914, -0.02356, 0.1809, 0.9832, 0.2518, 0.5037, 0.8264, -0.1655, 0.3703, 0.914, -0.361, 0.5494, 0.7535, -0.6845, 0.3934, 0.6137, 0.2518, 0.5037, 0.8264, -0.361, 0.5494, 0.7535, -0.1655, 0.3703, 0.914, 0.1025, -0.04729, 0.9936, -0.204, 0.1098, 0.9728, -0.02356, 0.1809, 0.9832, 0.2518, 0.5037, 0.8264, -0.02356, 0.1809, 0.9832, -0.204, 0.1098, 0.9728, 0.1025, -0.04729, 0.9936, 0.37, 5.234e-06, 0.929, -0.05525, -0.08683, 0.9947, -0.204, 0.1098, 0.9728, 0.1025, -0.04729, 0.9936, -0.05525, -0.08683, 0.9947, 0.553, 0.079, 0.8294, -0.05525, -0.08683, 0.9947, 0.37, 5.234e-06, 0.929, -0.204, 0.1098, 0.9728, 0.0158, 0.5923, 0.8056, 0.2518, 0.5037, 0.8264, -0.05525, -0.08683, 0.9947, 0.553, 0.079, 0.8294, 0.4892, 0.4182, 0.7654, 0.5206, 0.3944, 0.7572, 0.4892, 0.4182, 0.7654, 0.553, 0.079, 0.8294, -0.05525, -0.08683, 0.9947, -0.2761, 0.1656, 0.9467, -0.204, 0.1098, 0.9728, 0.4892, 0.4182, 0.7654, -0.2761, 0.1656, 0.9467, -0.05525, -0.08683, 0.9947, 0.0158, 0.5923, 0.8056, -0.204, 0.1098, 0.9728, -0.2761, 0.1656, 0.9467, 0.4892, 0.4182, 0.7654, 0.5206, 0.3944, 0.7572, 0.3152, 0.5832, 0.7487, 0.3152, 0.5832, 0.7487, 0.5206, 0.3944, 0.7572, 0.2366, 0.7179, 0.6548, 0.1183, 0.5362, 0.8358, -0.2761, 0.1656, 0.9467, 0.4892, 0.4182, 0.7654, 0.4892, 0.4182, 0.7654, 0.3152, 0.5832, 0.7487, 0.1183, 0.5362, 0.8358, 0.2366, 0.7179, 0.6548, 0.1966, 0.8415, 0.5033, 0.3152, 0.5832, 0.7487, 0.1183, 0.5362, 0.8358, 0.3152, 0.5832, 0.7487, 0.1966, 0.8415, 0.5033, 0.1966, 0.8415, 0.5033, 0.2366, 0.7179, 0.6548, 0.04729, 0.843, 0.5358, -0.2759, 0.4887, 0.8277, -0.2761, 0.1656, 0.9467, 0.1183, 0.5362, 0.8358, -0.2761, 0.1656, 0.9467, -0.2759, 0.4887, 0.8277, 0.0158, 0.5923, 0.8056, 0.1183, 0.5362, 0.8358, -0.2668, 0.8079, 0.5255, -0.2759, 0.4887, 0.8277, 0.1966, 0.8415, 0.5033, -0.2668, 0.8079, 0.5255, 0.1183, 0.5362, 0.8358, 0.0158, 0.5923, 0.8056, -0.2759, 0.4887, 0.8277, -0.2668, 0.8079, 0.5255, -0.2668, 0.8079, 0.5255, 0.1966, 0.8415, 0.5033, 5.725e-05, 0.8498, 0.5272, -0.2668, 0.8079, 0.5255, 5.725e-05, 0.8498, 0.5272, 0.0158, 0.5923, 0.8056, 0.04729, 0.843, 0.5358, 5.725e-05, 0.8498, 0.5272, 0.1966, 0.8415, 0.5033, 0.291, 0.6921, 0.6606, 0.2518, 0.5037, 0.8264, 0.0158, 0.5923, 0.8056, 0.0158, 0.5923, 0.8056, 5.725e-05, 0.8498, 0.5272, 0.291, 0.6921, 0.6606, -0.361, 0.5494, 0.7535, 0.2518, 0.5037, 0.8264, 0.291, 0.6921, 0.6606, 5.725e-05, 0.8498, 0.5272, 0.04729, 0.843, 0.5358, 0.05514, 0.686, 0.7255, 0.291, 0.6921, 0.6606, -0.2285, 0.7485, 0.6225, -0.361, 0.5494, 0.7535, -0.2285, 0.7485, 0.6225, -0.6845, 0.3934, 0.6137, -0.361, 0.5494, 0.7535, 0.291, 0.6921, 0.6606, 5.725e-05, 0.8498, 0.5272, 0.03938, 0.7879, 0.6146, -0.2285, 0.7485, 0.6225, 0.291, 0.6921, 0.6606, 0.03938, 0.7879, 0.6146, 0.05514, 0.686, 0.7255, 0.03938, 0.7879, 0.6146, 5.725e-05, 0.8498, 0.5272, -0.2445, 0.6153, 0.7494, -0.2285, 0.7485, 0.6225, 0.03938, 0.7879, 0.6146, 0.03938, 0.7879, 0.6146, 0.05514, 0.686, 0.7255, -0.2445, 0.6153, 0.7494, -0.6845, 0.3934, 0.6137, -0.2285, 0.7485, 0.6225, -0.2445, 0.6153, 0.7494, 0.05514, 0.686, 0.7255, 0.04729, 0.843, 0.5358, 0.3386, 0.6614, 0.6693, 0.04729, 0.843, 0.5358, 0.02357, 0.9818, 0.1885, 0.3386, 0.6614, 0.6693, 0.3386, 0.6614, 0.6693, 0.02357, 0.9818, 0.1885, 0.4245, 0.8491, 0.3145, 0.3386, 0.6614, 0.6693, 0.08654, 0.6845, 0.7238, 0.05514, 0.686, 0.7255, -0.2445, 0.6153, 0.7494, 0.05514, 0.686, 0.7255, 0.08654, 0.6845, 0.7238, 0.4245, 0.8491, 0.3145, 0.3629, 0.8679, 0.3392, 0.3386, 0.6614, 0.6693, 0.09424, 0.9421, 0.3218, 0.3629, 0.8679, 0.3392, 0.4245, 0.8491, 0.3145, 0.3386, 0.6614, 0.6693, 0.3629, 0.8679, 0.3392, 0.09424, 0.9421, 0.3218, 0.09424, 0.9421, 0.3218, 0.08654, 0.6845, 0.7238, 0.3386, 0.6614, 0.6693, 0.4245, 0.8491, 0.3145, -0.196, 0.9801, 0.03136, 0.09424, 0.9421, 0.3218, 0.08654, 0.6845, 0.7238, 0.09424, 0.9421, 0.3218, -0.2283, 0.9212, 0.315, -0.2283, 0.9212, 0.315, 0.09424, 0.9421, 0.3218, -0.196, 0.9801, 0.03136, 0.08654, 0.6845, 0.7238, -0.2452, 0.6406, 0.7276, -0.2445, 0.6153, 0.7494, -0.2283, 0.9212, 0.315, -0.2452, 0.6406, 0.7276, 0.08654, 0.6845, 0.7238, -0.2445, 0.6153, 0.7494, -0.2452, 0.6406, 0.7276, -0.4809, 0.4809, 0.7331, -0.4809, 0.4809, 0.7331, -0.2452, 0.6406, 0.7276, -0.2283, 0.9212, 0.315, -0.6371, 0.7629, 0.1101, -0.2283, 0.9212, 0.315, -0.196, 0.9801, 0.03136, -0.196, 0.9801, 0.03136, -0.559, 0.8268, -0.06288, -0.6371, 0.7629, 0.1101, -0.2283, 0.9212, 0.315, -0.7076, 0.5818, 0.401, -0.4809, 0.4809, 0.7331, -0.7076, 0.5818, 0.401, -0.2283, 0.9212, 0.315, -0.6371, 0.7629, 0.1101, -0.8557, 0.5103, -0.08637, -0.6371, 0.7629, 0.1101, -0.559, 0.8268, -0.06288, -0.7076, 0.5818, 0.401, -0.6371, 0.7629, 0.1101, -0.8557, 0.5103, -0.08637, -0.559, 0.8268, -0.06288, -0.9947, 0.08679, 0.05527, -0.8557, 0.5103, -0.08637, -0.4809, 0.4809, 0.7331, -0.7076, 0.5818, 0.401, -0.8112, 0.4095, 0.4174, -0.8557, 0.5103, -0.08637, -0.8112, 0.4095, 0.4174, -0.7076, 0.5818, 0.401, -0.8557, 0.5103, -0.08637, -0.9947, 0.08679, 0.05527, -0.9685, 0.2362, 0.07875, -0.8112, 0.4095, 0.4174, -0.8557, 0.5103, -0.08637, -0.9685, 0.2362, 0.07875, -0.9685, 0.2362, 0.07875, -0.9947, 0.08679, 0.05527, -0.9449, -0.2913, 0.1497, -0.8112, 0.4095, 0.4174, -0.647, 0.3629, 0.6706, -0.4809, 0.4809, 0.7331, -0.4809, 0.4809, 0.7331, -0.647, 0.3629, 0.6706, -0.2445, 0.6153, 0.7494, -0.2445, 0.6153, 0.7494, -0.647, 0.3629, 0.6706, -0.6845, 0.3934, 0.6137, -0.9685, 0.2362, 0.07875, -0.8794, 0.1099, 0.4632, -0.8112, 0.4095, 0.4174, -0.9449, -0.2913, 0.1497, -0.8794, 0.1099, 0.4632, -0.9685, 0.2362, 0.07875, -0.647, 0.3629, 0.6706, -0.8112, 0.4095, 0.4174, -0.8794, 0.1099, 0.4632, -0.8794, 0.1099, 0.4632, -0.9449, -0.2913, 0.1497, -0.9039, -0.2515, 0.3459, -0.6845, 0.3934, 0.6137, -0.647, 0.3629, 0.6706, -0.8079, 0.1019, 0.5804, -0.8794, 0.1099, 0.4632, -0.8079, 0.1019, 0.5804, -0.647, 0.3629, 0.6706, -0.8079, 0.1019, 0.5804, -0.9039, -0.2515, 0.3459, -0.6845, 0.3934, 0.6137, -0.9039, -0.2515, 0.3459, -0.8079, 0.1019, 0.5804, -0.8794, 0.1099, 0.4632])] * 3)])

# ---- objects
ob_rock_4 = bpy.data.objects.new('Rock_4', me_rock_4)

# ---- transforms, parenting, visibility, modifiers, constraints
ob_rock_4.location = (0.0, 0.0, 0.0)
ob_rock_4.scale = (0.01, 0.01, 0.01)
ob_rock_4.color = (0.8, 0.8, 0.8, 1.0)
ob_rock_4.material_slots[0].link = 'OBJECT'; ob_rock_4.material_slots[0].material = mat_rock_3_4

# ---- collection membership
col_rock_03.objects.link(ob_rock_4)

# ---- scene / render settings (as saved in the file)
scene.frame_start = 1; scene.frame_end = 250; scene.frame_set(1)
scene.render.engine = 'BLENDER_EEVEE_NEXT'
scene.render.fps = 25
bpy.context.view_layer.update()

# ---- added for rendering (the .blend has no active camera and no usable light): camera, sun
cam_auto = bpy.data.cameras.new('AutoCamera')
cam_auto.lens = 50.0
cam_auto.sensor_width = 36.0
cam_auto.clip_end = 1000.0
ob_auto_camera = bpy.data.objects.new('AutoCamera', cam_auto)
scene.collection.objects.link(ob_auto_camera)
ob_auto_camera.location = (6.93229, -8.70074, 7.01997)
ob_auto_camera.rotation_euler = (1.09748, -7.21219e-08, 0.694738)
scene.camera = ob_auto_camera
light_auto_sun = bpy.data.lights.new('AutoSun', 'SUN')
light_auto_sun.energy = 3.0
light_auto_sun.angle = 0.0523599
ob_auto_sun = bpy.data.objects.new('AutoSun', light_auto_sun)
scene.collection.objects.link(ob_auto_sun)
ob_auto_sun.rotation_euler = (0.872665, 0.174533, 0.523599)
bpy.context.view_layer.update()
